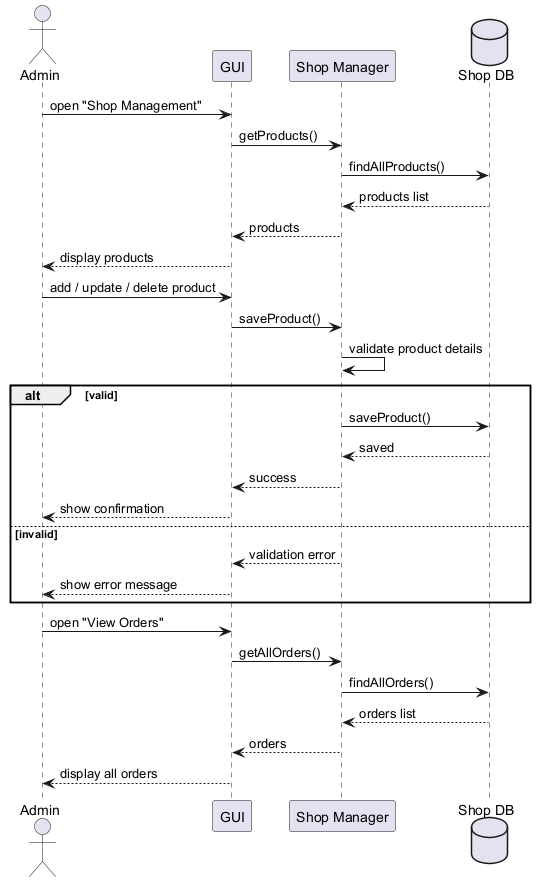

The diagram above was rendered by PlantUML. Its source (embedded in the PNG):
@startuml
actor Admin
participant GUI
participant "Shop Manager" as SM
database "Shop DB" as DB

Admin -> GUI : open "Shop Management"
GUI -> SM : getProducts()
SM -> DB : findAllProducts()
DB --> SM : products list
SM --> GUI : products
GUI --> Admin : display products
Admin -> GUI : add / update / delete product
GUI -> SM : saveProduct()
SM -> SM : validate product details
alt valid
SM -> DB : saveProduct()
DB --> SM : saved
SM --> GUI : success
GUI --> Admin : show confirmation
else invalid
SM --> GUI : validation error
GUI --> Admin : show error message
end
Admin -> GUI : open "View Orders"
GUI -> SM : getAllOrders()
SM -> DB : findAllOrders()
DB --> SM : orders list
SM --> GUI : orders
GUI --> Admin : display all orders
@enduml